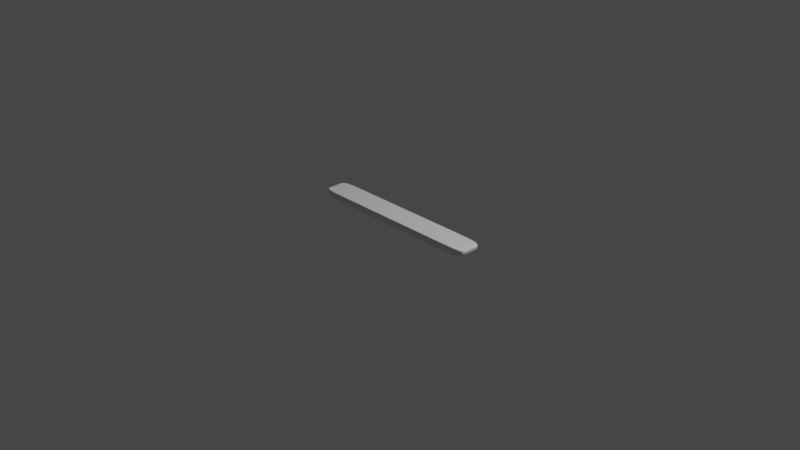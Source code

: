 # Source: AxisBeam.blend  (saved by Blender 2.83.18; exported with 4.5.12 LTS)
import bpy
from mathutils import Matrix  # noqa: F401  (used for matrix-valued properties, if any)

bpy.ops.wm.read_factory_settings(use_empty=True)
scene = bpy.context.scene
scene.name = 'Scene'

# ---- collections
col_collection = bpy.data.collections.new('Collection'); scene.collection.children.link(col_collection)

# ---- materials (node trees are filled in below, after node groups)
mat_material_001 = bpy.data.materials.new('Material.001')
mat_material_001.use_transparent_shadow = False

# ---- material node trees
mat_material_001.use_nodes = True; mat_material_001.node_tree.nodes.clear()
_N = mat_material_001.node_tree.nodes; _L = mat_material_001.node_tree.links
n0 = _N.new('ShaderNodeBsdfPrincipled'); n0.name = 'Principled BSDF'; n0.location = (10, 300)
n0.distribution = 'GGX'
n0.subsurface_method = 'BURLEY'
n0.inputs[3].default_value = 1.45
n0.inputs[27].default_value = (0.0, 0.0, 0.0, 1.0)
n0.inputs[28].default_value = 1.0
n1 = _N.new('ShaderNodeOutputMaterial'); n1.name = 'Material Output'; n1.location = (300, 300)
_L.new(n0.outputs[0], n1.inputs[0])
n1.is_active_output = True

# ---- world
world_world = bpy.data.worlds.new('World'); scene.world = world_world
world_world.use_nodes = True; world_world.node_tree.nodes.clear()
_N = world_world.node_tree.nodes; _L = world_world.node_tree.links
n0 = _N.new('ShaderNodeOutputWorld'); n0.name = 'World Output'; n0.location = (300, 300)
n1 = _N.new('ShaderNodeBackground'); n1.name = 'Background'; n1.location = (10, 300)
n1.inputs[0].default_value = (0.05088, 0.05088, 0.05088, 1.0)
_L.new(n1.outputs[0], n0.inputs[0])
n0.is_active_output = True
world_world.color = (0.05088, 0.05088, 0.05088)
world_world.use_sun_shadow = False
world_world.sun_shadow_jitter_overblur = 0.0

# ---- cameras
cam_camera = bpy.data.cameras.new('Camera')
cam_camera.clip_end = 100.0
cam_camera.ortho_scale = 7.314

# ---- lights
light_light = bpy.data.lights.new('Light', 'POINT')
light_light.transmission_factor = 0.0
light_light.energy = 1000.0
light_light.shadow_soft_size = 0.1
light_light.shadow_maximum_resolution = 0.006
light_light.use_absolute_resolution = True

# ---- meshes
me_cube_003 = bpy.data.meshes.new('Cube.003')
me_cube_003.from_pydata([(-1.0, -1.0, -1.0), (-1.0, -1.0, 1.0), (-1.0, 1.0, -1.0), (-1.0, 1.0, 1.0), (1.0, -1.0, -1.0), (1.0, -1.0, 1.0), (1.0, 1.0, -1.0), (1.0, 1.0, 1.0), (0.6667, 1.0, -1.0), (0.3333, 1.0, -1.0), (-2.98e-08, 1.0, -1.0), (-0.3333, 1.0, -1.0), (-0.6667, 1.0, -1.0), (-0.6667, 1.0, 1.0), (-0.3333, 1.0, 1.0), (2.98e-08, 1.0, 1.0), (0.3333, 1.0, 1.0), (0.6667, 1.0, 1.0), (-0.6667, -1.0, -1.0), (-0.3333, -1.0, -1.0), (2.98e-08, -1.0, -1.0), (0.3333, -1.0, -1.0), (0.6667, -1.0, -1.0), (0.6667, -1.0, 1.0), (0.3333, -1.0, 1.0), (-2.98e-08, -1.0, 1.0), (-0.3333, -1.0, 1.0), (-0.6667, -1.0, 1.0), (-1.0, 0.5, -1.0), (-1.0, 0.0, -1.0), (-1.0, -0.5, -1.0), (-1.0, -0.5, 1.0), (-1.0, 0.0, 1.0), (-1.0, 0.5, 1.0), (1.0, -0.5, -1.0), (1.0, 0.0, -1.0), (1.0, 0.5, -1.0), (1.0, 0.5, 1.0), (1.0, 0.0, 1.0), (1.0, -0.5, 1.0), (0.6667, 0.5, 1.0), (0.6667, 0.0, 1.0), (0.6667, -0.5, 1.0), (0.3333, 0.5, 1.0), (0.3333, 0.0, 1.0), (0.3333, -0.5, 1.0), (1.49e-08, 0.5, 1.0), (0.0, 0.0, 1.0), (-1.49e-08, -0.5, 1.0), (-0.3333, 0.5, 1.0), (-0.3333, 0.0, 1.0), (-0.3333, -0.5, 1.0), (-0.6667, 0.5, 1.0), (-0.6667, 0.0, 1.0), (-0.6667, -0.5, 1.0), (-0.6667, 0.5, -1.0), (-0.6667, 0.0, -1.0), (-0.6667, -0.5, -1.0), (-0.3333, 0.5, -1.0), (-0.3333, 0.0, -1.0), (-0.3333, -0.5, -1.0), (-1.49e-08, 0.5, -1.0), (0.0, 0.0, -1.0), (1.49e-08, -0.5, -1.0), (0.3333, 0.5, -1.0), (0.3333, 0.0, -1.0), (0.3333, -0.5, -1.0), (0.6667, 0.5, -1.0), (0.6667, 0.0, -1.0), (0.6667, -0.5, -1.0), (-1.0, -1.0, 0.8039), (-1.0, 1.0, 0.8039), (1.0, 1.0, 0.8039), (1.0, -1.0, 0.8039), (0.6667, -1.0, 0.8039), (0.3333, -1.0, 0.8039), (-2.396e-08, -1.0, 0.8039), (-0.3333, -1.0, 0.8039), (-0.6667, -1.0, 0.8039), (-0.6667, 1.0, 0.8039), (-0.3333, 1.0, 0.8039), (2.396e-08, 1.0, 0.8039), (0.3333, 1.0, 0.8039), (0.6667, 1.0, 0.8039), (1.0, 0.5, 0.8039), (1.0, 0.0, 0.8039), (1.0, -0.5, 0.8039), (-1.0, -0.5, 0.8039), (-1.0, 0.0, 0.8039), (-1.0, 0.5, 0.8039)], [], [(89, 33, 3, 71), (83, 17, 7, 72), (86, 39, 5, 73), (78, 27, 1, 70), (69, 34, 4, 22), (54, 31, 1, 27), (39, 42, 23, 5), (42, 45, 24, 23), (45, 48, 25, 24), (48, 51, 26, 25), (51, 54, 27, 26), (30, 57, 18, 0), (57, 60, 19, 18), (60, 63, 20, 19), (63, 66, 21, 20), (66, 69, 22, 21), (73, 5, 23, 74), (74, 23, 24, 75), (75, 24, 25, 76), (76, 25, 26, 77), (77, 26, 27, 78), (71, 3, 13, 79), (79, 13, 14, 80), (80, 14, 15, 81), (81, 15, 16, 82), (82, 16, 17, 83), (9, 8, 67, 64), (64, 67, 68, 65), (65, 68, 69, 66), (10, 9, 64, 61), (61, 64, 65, 62), (62, 65, 66, 63), (11, 10, 61, 58), (58, 61, 62, 59), (59, 62, 63, 60), (12, 11, 58, 55), (55, 58, 59, 56), (56, 59, 60, 57), (2, 12, 55, 28), (28, 55, 56, 29), (29, 56, 57, 30), (14, 13, 52, 49), (49, 52, 53, 50), (50, 53, 54, 51), (15, 14, 49, 46), (46, 49, 50, 47), (47, 50, 51, 48), (16, 15, 46, 43), (43, 46, 47, 44), (44, 47, 48, 45), (17, 16, 43, 40), (40, 43, 44, 41), (41, 44, 45, 42), (7, 17, 40, 37), (37, 40, 41, 38), (38, 41, 42, 39), (13, 3, 33, 52), (52, 33, 32, 53), (53, 32, 31, 54), (8, 6, 36, 67), (67, 36, 35, 68), (68, 35, 34, 69), (72, 7, 37, 84), (84, 37, 38, 85), (85, 38, 39, 86), (70, 1, 31, 87), (87, 31, 32, 88), (88, 32, 33, 89), (29, 88, 89, 28), (30, 87, 88, 29), (0, 70, 87, 30), (35, 85, 86, 34), (36, 84, 85, 35), (6, 72, 84, 36), (9, 82, 83, 8), (10, 81, 82, 9), (11, 80, 81, 10), (12, 79, 80, 11), (2, 71, 79, 12), (19, 77, 78, 18), (20, 76, 77, 19), (21, 75, 76, 20), (22, 74, 75, 21), (4, 73, 74, 22), (18, 78, 70, 0), (34, 86, 73, 4), (8, 83, 72, 6), (28, 89, 71, 2)])
_uv = me_cube_003.uv_layers.new(name='UVMap')
_uv.uv.foreach_set('vector', [0.6005, 0.1875, 0.625, 0.1875, 0.625, 0.25, 0.6005, 0.25, 0.6005, 0.4583, 0.625, 0.4583, 0.625, 0.5, 0.6005, 0.5, 0.6005, 0.6875, 0.625, 0.6875, 0.625, 0.75, 0.6005, 0.75, 0.6005, 0.9583, 0.625, 0.9583, 0.625, 1.0, 0.6005, 1.0, 0.3333, 0.6875, 0.375, 0.6875, 0.375, 0.75, 0.3333, 0.75, 0.8333, 0.6875, 0.875, 0.6875, 0.875, 0.75, 0.8333, 0.75, 0.625, 0.6875, 0.6667, 0.6875, 0.6667, 0.75, 0.625, 0.75, 0.6667, 0.6875, 0.7083, 0.6875, 0.7083, 0.75, 0.6667, 0.75, 0.7083, 0.6875, 0.75, 0.6875, 0.75, 0.75, 0.7083, 0.75, 0.75, 0.6875, 0.7917, 0.6875, 0.7917, 0.75, 0.75, 0.75, 0.7917, 0.6875, 0.8333, 0.6875, 0.8333, 0.75, 0.7917, 0.75, 0.125, 0.6875, 0.1667, 0.6875, 0.1667, 0.75, 0.125, 0.75, 0.1667, 0.6875, 0.2083, 0.6875, 0.2083, 0.75, 0.1667, 0.75, 0.2083, 0.6875, 0.25, 0.6875, 0.25, 0.75, 0.2083, 0.75, 0.25, 0.6875, 0.2917, 0.6875, 0.2917, 0.75, 0.25, 0.75, 0.2917, 0.6875, 0.3333, 0.6875, 0.3333, 0.75, 0.2917, 0.75, 0.6005, 0.75, 0.625, 0.75, 0.625, 0.7917, 0.6005, 0.7917, 0.6005, 0.7917, 0.625, 0.7917, 0.625, 0.8333, 0.6005, 0.8333, 0.6005, 0.8333, 0.625, 0.8333, 0.625, 0.875, 0.6005, 0.875, 0.6005, 0.875, 0.625, 0.875, 0.625, 0.9167, 0.6005, 0.9167, 0.6005, 0.9167, 0.625, 0.9167, 0.625, 0.9583, 0.6005, 0.9583, 0.6005, 0.25, 0.625, 0.25, 0.625, 0.2917, 0.6005, 0.2917, 0.6005, 0.2917, 0.625, 0.2917, 0.625, 0.3333, 0.6005, 0.3333, 0.6005, 0.3333, 0.625, 0.3333, 0.625, 0.375, 0.6005, 0.375, 0.6005, 0.375, 0.625, 0.375, 0.625, 0.4167, 0.6005, 0.4167, 0.6005, 0.4167, 0.625, 0.4167, 0.625, 0.4583, 0.6005, 0.4583, 0.2917, 0.5, 0.3333, 0.5, 0.3333, 0.5625, 0.2917, 0.5625, 0.2917, 0.5625, 0.3333, 0.5625, 0.3333, 0.625, 0.2917, 0.625, 0.2917, 0.625, 0.3333, 0.625, 0.3333, 0.6875, 0.2917, 0.6875, 0.25, 0.5, 0.2917, 0.5, 0.2917, 0.5625, 0.25, 0.5625, 0.25, 0.5625, 0.2917, 0.5625, 0.2917, 0.625, 0.25, 0.625, 0.25, 0.625, 0.2917, 0.625, 0.2917, 0.6875, 0.25, 0.6875, 0.2083, 0.5, 0.25, 0.5, 0.25, 0.5625, 0.2083, 0.5625, 0.2083, 0.5625, 0.25, 0.5625, 0.25, 0.625, 0.2083, 0.625, 0.2083, 0.625, 0.25, 0.625, 0.25, 0.6875, 0.2083, 0.6875, 0.1667, 0.5, 0.2083, 0.5, 0.2083, 0.5625, 0.1667, 0.5625, 0.1667, 0.5625, 0.2083, 0.5625, 0.2083, 0.625, 0.1667, 0.625, 0.1667, 0.625, 0.2083, 0.625, 0.2083, 0.6875, 0.1667, 0.6875, 0.125, 0.5, 0.1667, 0.5, 0.1667, 0.5625, 0.125, 0.5625, 0.125, 0.5625, 0.1667, 0.5625, 0.1667, 0.625, 0.125, 0.625, 0.125, 0.625, 0.1667, 0.625, 0.1667, 0.6875, 0.125, 0.6875, 0.7917, 0.5, 0.8333, 0.5, 0.8333, 0.5625, 0.7917, 0.5625, 0.7917, 0.5625, 0.8333, 0.5625, 0.8333, 0.625, 0.7917, 0.625, 0.7917, 0.625, 0.8333, 0.625, 0.8333, 0.6875, 0.7917, 0.6875, 0.75, 0.5, 0.7917, 0.5, 0.7917, 0.5625, 0.75, 0.5625, 0.75, 0.5625, 0.7917, 0.5625, 0.7917, 0.625, 0.75, 0.625, 0.75, 0.625, 0.7917, 0.625, 0.7917, 0.6875, 0.75, 0.6875, 0.7083, 0.5, 0.75, 0.5, 0.75, 0.5625, 0.7083, 0.5625, 0.7083, 0.5625, 0.75, 0.5625, 0.75, 0.625, 0.7083, 0.625, 0.7083, 0.625, 0.75, 0.625, 0.75, 0.6875, 0.7083, 0.6875, 0.6667, 0.5, 0.7083, 0.5, 0.7083, 0.5625, 0.6667, 0.5625, 0.6667, 0.5625, 0.7083, 0.5625, 0.7083, 0.625, 0.6667, 0.625, 0.6667, 0.625, 0.7083, 0.625, 0.7083, 0.6875, 0.6667, 0.6875, 0.625, 0.5, 0.6667, 0.5, 0.6667, 0.5625, 0.625, 0.5625, 0.625, 0.5625, 0.6667, 0.5625, 0.6667, 0.625, 0.625, 0.625, 0.625, 0.625, 0.6667, 0.625, 0.6667, 0.6875, 0.625, 0.6875, 0.8333, 0.5, 0.875, 0.5, 0.875, 0.5625, 0.8333, 0.5625, 0.8333, 0.5625, 0.875, 0.5625, 0.875, 0.625, 0.8333, 0.625, 0.8333, 0.625, 0.875, 0.625, 0.875, 0.6875, 0.8333, 0.6875, 0.3333, 0.5, 0.375, 0.5, 0.375, 0.5625, 0.3333, 0.5625, 0.3333, 0.5625, 0.375, 0.5625, 0.375, 0.625, 0.3333, 0.625, 0.3333, 0.625, 0.375, 0.625, 0.375, 0.6875, 0.3333, 0.6875, 0.6005, 0.5, 0.625, 0.5, 0.625, 0.5625, 0.6005, 0.5625, 0.6005, 0.5625, 0.625, 0.5625, 0.625, 0.625, 0.6005, 0.625, 0.6005, 0.625, 0.625, 0.625, 0.625, 0.6875, 0.6005, 0.6875, 0.6005, 0.0, 0.625, 0.0, 0.625, 0.0625, 0.6005, 0.0625, 0.6005, 0.0625, 0.625, 0.0625, 0.625, 0.125, 0.6005, 0.125, 0.6005, 0.125, 0.625, 0.125, 0.625, 0.1875, 0.6005, 0.1875, 0.375, 0.125, 0.6005, 0.125, 0.6005, 0.1875, 0.375, 0.1875, 0.375, 0.0625, 0.6005, 0.0625, 0.6005, 0.125, 0.375, 0.125, 0.375, 0.0, 0.6005, 0.0, 0.6005, 0.0625, 0.375, 0.0625, 0.375, 0.625, 0.6005, 0.625, 0.6005, 0.6875, 0.375, 0.6875, 0.375, 0.5625, 0.6005, 0.5625, 0.6005, 0.625, 0.375, 0.625, 0.375, 0.5, 0.6005, 0.5, 0.6005, 0.5625, 0.375, 0.5625, 0.375, 0.4167, 0.6005, 0.4167, 0.6005, 0.4583, 0.375, 0.4583, 0.375, 0.375, 0.6005, 0.375, 0.6005, 0.4167, 0.375, 0.4167, 0.375, 0.3333, 0.6005, 0.3333, 0.6005, 0.375, 0.375, 0.375, 0.375, 0.2917, 0.6005, 0.2917, 0.6005, 0.3333, 0.375, 0.3333, 0.375, 0.25, 0.6005, 0.25, 0.6005, 0.2917, 0.375, 0.2917, 0.375, 0.9167, 0.6005, 0.9167, 0.6005, 0.9583, 0.375, 0.9583, 0.375, 0.875, 0.6005, 0.875, 0.6005, 0.9167, 0.375, 0.9167, 0.375, 0.8333, 0.6005, 0.8333, 0.6005, 0.875, 0.375, 0.875, 0.375, 0.7917, 0.6005, 0.7917, 0.6005, 0.8333, 0.375, 0.8333, 0.375, 0.75, 0.6005, 0.75, 0.6005, 0.7917, 0.375, 0.7917, 0.375, 0.9583, 0.6005, 0.9583, 0.6005, 1.0, 0.375, 1.0, 0.375, 0.6875, 0.6005, 0.6875, 0.6005, 0.75, 0.375, 0.75, 0.375, 0.4583, 0.6005, 0.4583, 0.6005, 0.5, 0.375, 0.5, 0.375, 0.1875, 0.6005, 0.1875, 0.6005, 0.25, 0.375, 0.25])
me_cube_003.materials.append(mat_material_001)
me_cube_003.use_remesh_fix_poles = True
me_cube_003.use_remesh_preserve_attributes = False
me_cube_003.use_mirror_vertex_groups = False
me_cube_003.update()

# ---- objects
ob_light = bpy.data.objects.new('Light', light_light)
ob_camera = bpy.data.objects.new('Camera', cam_camera)
ob_cube = bpy.data.objects.new('Cube', me_cube_003)

# ---- transforms, parenting, visibility, modifiers, constraints
ob_light.location = (4.076, 1.005, 5.904)
ob_light.rotation_euler = (0.6503, 0.05522, 1.866)
ob_light.lock_rotations_4d = False
ob_light.empty_display_type = 'ARROWS'
ob_light.color = (0.0, 0.0, 0.0, 0.0)
ob_light.lineart.crease_threshold = 0.0
ob_camera.location = (7.359, -6.926, 4.958)
ob_camera.rotation_euler = (1.109, 0.0, 0.8149)
ob_camera.lock_rotations_4d = False
ob_camera.empty_display_type = 'ARROWS'
ob_camera.color = (0.0, 0.0, 0.0, 0.0)
ob_camera.display_type = 'WIRE'
ob_camera.lineart.crease_threshold = 0.0
ob_cube.location = (0.0, 0.0, 0.0)
ob_cube.scale = (1.0, 0.1331, 0.05)
ob_cube.lineart.crease_threshold = 0.0
_m = ob_cube.modifiers.new('Subdivision', 'SUBSURF')
_m.uv_smooth = 'PRESERVE_CORNERS'

# ---- collection membership
col_collection.objects.link(ob_light)
col_collection.objects.link(ob_camera)
col_collection.objects.link(ob_cube)

# ---- scene / render settings (as saved in the file)
scene.camera = ob_camera
scene.frame_start = 1; scene.frame_end = 250; scene.frame_set(1)
scene.render.engine = 'BLENDER_EEVEE_NEXT'
scene.cycles.use_denoising = False
scene.cycles.samples = 128
scene.cycles.sampling_pattern = 'TABULATED_SOBOL'
scene.cycles.use_adaptive_sampling = False
scene.cycles.use_light_tree = False
scene.view_settings.view_transform = 'Filmic'
bpy.context.view_layer.update()
